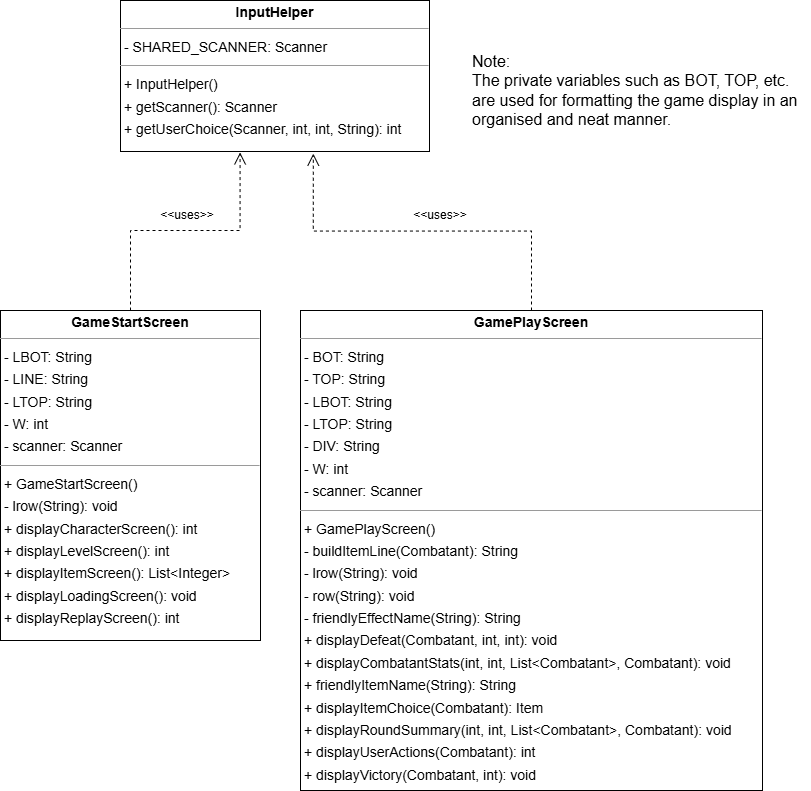

The diagram above was exported from draw.io. Its source (the exported page's mxGraphModel, read from the mxfile embedded in the PNG):
<mxGraphModel dx="1571" dy="826" grid="1" gridSize="10" guides="1" tooltips="1" connect="1" arrows="1" fold="1" page="0" pageScale="1" pageWidth="850" pageHeight="1100" background="none" math="0" shadow="0">
  <root>
    <mxCell id="0" />
    <mxCell id="1" parent="0" />
    <mxCell id="node1" parent="1" style="verticalAlign=top;align=left;overflow=fill;fontSize=14;fontFamily=Helvetica;html=1;rounded=0;shadow=0;comic=0;labelBackgroundColor=none;strokeWidth=1;" value="&lt;p style=&quot;margin:0px;margin-top:4px;text-align:center;&quot;&gt;&lt;b&gt;GamePlayScreen&lt;/b&gt;&lt;/p&gt;&lt;hr size=&quot;1&quot;&gt;&lt;p style=&quot;margin:0 0 0 4px;line-height:1.6;&quot;&gt;- BOT: String&lt;br&gt;- TOP: String&lt;br&gt;- LBOT: String&lt;/p&gt;&lt;p style=&quot;margin:0 0 0 4px;line-height:1.6;&quot;&gt;- LTOP: String&lt;/p&gt;&lt;p style=&quot;margin:0 0 0 4px;line-height:1.6;&quot;&gt;- DIV: String&lt;br&gt;- W: int&lt;br&gt;- scanner: Scanner&lt;br&gt;&lt;/p&gt;&lt;hr size=&quot;1&quot;&gt;&lt;p style=&quot;margin:0 0 0 4px;line-height:1.6;&quot;&gt;&lt;span style=&quot;background-color: transparent; color: light-dark(rgb(0, 0, 0), rgb(255, 255, 255));&quot;&gt;+ GamePlayScreen()&lt;/span&gt;&lt;/p&gt;&lt;p style=&quot;margin:0 0 0 4px;line-height:1.6;&quot;&gt;&lt;span style=&quot;background-color: transparent; color: light-dark(rgb(0, 0, 0), rgb(255, 255, 255));&quot;&gt;- buildItemLine(Combatant): String&lt;/span&gt;&lt;/p&gt;&lt;p style=&quot;margin:0 0 0 4px;line-height:1.6;&quot;&gt;- lrow(String): void&lt;/p&gt;&lt;p style=&quot;margin:0 0 0 4px;line-height:1.6;&quot;&gt;- row(String): void&lt;br&gt;- friendlyEffectName(String): String&lt;br&gt;+ displayDefeat(Combatant, int, int): void&lt;br&gt;+ displayCombatantStats(int, int, List&amp;lt;Combatant&amp;gt;, Combatant): void&lt;br&gt;+ friendlyItemName(String): String&lt;br&gt;+ displayItemChoice(Combatant): Item&lt;br&gt;+ displayRoundSummary(int, int, List&amp;lt;Combatant&amp;gt;, Combatant): void&lt;br&gt;+ displayUserActions(Combatant): int&lt;/p&gt;&lt;p style=&quot;margin:0 0 0 4px;line-height:1.6;&quot;&gt;+ displayVictory(Combatant, int): void&lt;/p&gt;" vertex="1">
      <mxGeometry height="480" width="462" x="360" y="360" as="geometry" />
    </mxCell>
    <mxCell id="ood5Hqj6PWDW6FZINQd2-1" edge="1" parent="1" source="node2" style="edgeStyle=orthogonalEdgeStyle;rounded=0;orthogonalLoop=1;jettySize=auto;html=1;exitX=0.5;exitY=0;exitDx=0;exitDy=0;entryX=0.387;entryY=1.006;entryDx=0;entryDy=0;entryPerimeter=0;dashed=1;endArrow=open;endFill=0;startSize=6;endSize=10;" target="node0">
      <mxGeometry relative="1" as="geometry">
        <Array as="points">
          <mxPoint x="190" y="280" />
          <mxPoint x="300" y="280" />
        </Array>
        <mxPoint x="300" y="220" as="targetPoint" />
      </mxGeometry>
    </mxCell>
    <mxCell id="node2" parent="1" style="verticalAlign=top;align=left;overflow=fill;fontSize=14;fontFamily=Helvetica;html=1;rounded=0;shadow=0;comic=0;labelBackgroundColor=none;strokeWidth=1;" value="&lt;p style=&quot;margin:0px;margin-top:4px;text-align:center;&quot;&gt;&lt;b&gt;GameStartScreen&lt;/b&gt;&lt;/p&gt;&lt;hr size=&quot;1&quot;&gt;&lt;p style=&quot;margin:0 0 0 4px;line-height:1.6;&quot;&gt;- LBOT: String&lt;br&gt;- LINE: String&lt;br&gt;- LTOP: String&lt;br&gt;- W: int&lt;br&gt;- scanner: Scanner&lt;/p&gt;&lt;hr size=&quot;1&quot;&gt;&lt;p style=&quot;margin:0 0 0 4px;line-height:1.6;&quot;&gt;+ GameStartScreen()&lt;/p&gt;&lt;p style=&quot;margin:0 0 0 4px;line-height:1.6;&quot;&gt;- lrow(String): void&lt;br&gt;+ displayCharacterScreen(): int&lt;br&gt;+ displayLevelScreen(): int&lt;br&gt;+ displayItemScreen(): List&amp;lt;Integer&amp;gt;&lt;br&gt;+ displayLoadingScreen(): void&lt;br&gt;+ displayReplayScreen(): int&lt;/p&gt;" vertex="1">
      <mxGeometry height="330" width="260" x="60" y="360" as="geometry" />
    </mxCell>
    <mxCell id="node0" parent="1" style="verticalAlign=top;align=left;overflow=fill;fontSize=14;fontFamily=Helvetica;html=1;rounded=0;shadow=0;comic=0;labelBackgroundColor=none;strokeWidth=1;" value="&lt;p style=&quot;margin:0px;margin-top:4px;text-align:center;&quot;&gt;&lt;b&gt;InputHelper&lt;/b&gt;&lt;/p&gt;&lt;hr size=&quot;1&quot;&gt;&lt;p style=&quot;margin:0 0 0 4px;line-height:1.6;&quot;&gt;- SHARED_SCANNER: Scanner&lt;/p&gt;&lt;hr size=&quot;1&quot;&gt;&lt;p style=&quot;margin:0 0 0 4px;line-height:1.6;&quot;&gt;+ InputHelper()&lt;/p&gt;&lt;p style=&quot;margin:0 0 0 4px;line-height:1.6;&quot;&gt;+ getScanner(): Scanner&lt;br&gt;+ getUserChoice(Scanner, int, int, String): int&lt;/p&gt;" vertex="1">
      <mxGeometry height="151" width="309" x="180" y="50" as="geometry" />
    </mxCell>
    <mxCell id="ood5Hqj6PWDW6FZINQd2-2" edge="1" parent="1" source="node1" style="edgeStyle=orthogonalEdgeStyle;rounded=0;orthogonalLoop=1;jettySize=auto;html=1;exitX=0.5;exitY=0;exitDx=0;exitDy=0;entryX=0.624;entryY=1.014;entryDx=0;entryDy=0;entryPerimeter=0;dashed=1;endArrow=open;endFill=0;endSize=10;" target="node0">
      <mxGeometry relative="1" as="geometry" />
    </mxCell>
    <mxCell id="ood5Hqj6PWDW6FZINQd2-3" parent="1" style="text;html=1;whiteSpace=wrap;strokeColor=none;fillColor=none;align=left;verticalAlign=middle;rounded=0;fontSize=16;" value="Note:&amp;nbsp;&lt;div&gt;The private variables such as BOT, TOP, etc. are used for formatting the game display in an organised and neat manner.&lt;/div&gt;" vertex="1">
      <mxGeometry height="120" width="340" x="530" y="80" as="geometry" />
    </mxCell>
    <mxCell id="ood5Hqj6PWDW6FZINQd2-4" parent="1" style="text;html=1;whiteSpace=wrap;strokeColor=none;fillColor=none;align=center;verticalAlign=middle;rounded=0;" value="&amp;lt;&amp;lt;uses&amp;gt;&amp;gt;" vertex="1">
      <mxGeometry height="30" width="60" x="217" y="250" as="geometry" />
    </mxCell>
    <mxCell id="ood5Hqj6PWDW6FZINQd2-5" parent="1" style="text;html=1;whiteSpace=wrap;strokeColor=none;fillColor=none;align=center;verticalAlign=middle;rounded=0;" value="&amp;lt;&amp;lt;uses&amp;gt;&amp;gt;" vertex="1">
      <mxGeometry height="30" width="60" x="470" y="250" as="geometry" />
    </mxCell>
  </root>
</mxGraphModel>